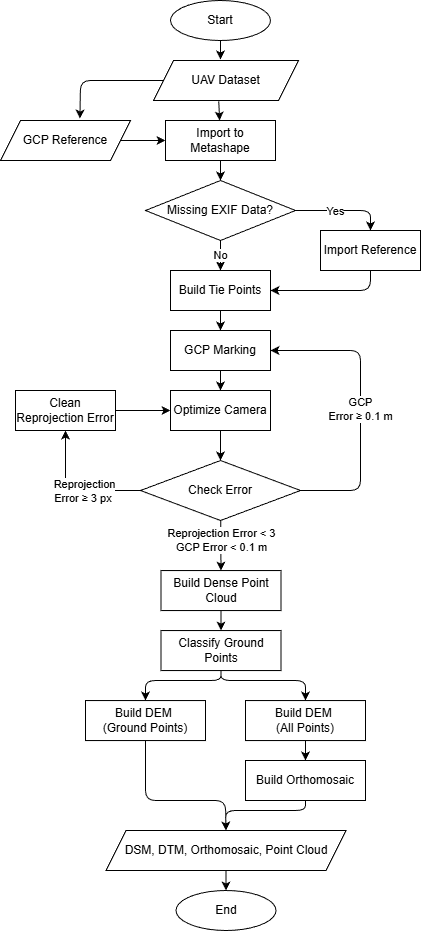

The diagram above was exported from draw.io. Its source (the exported page's mxGraphModel, read from the mxfile embedded in the PNG):
<mxGraphModel dx="960" dy="779" grid="1" gridSize="10" guides="1" tooltips="1" connect="1" arrows="1" fold="1" page="1" pageScale="1" pageWidth="850" pageHeight="1100" background="#ffffff" math="0" shadow="0">
  <root>
    <mxCell id="0" />
    <mxCell id="1" parent="0" />
    <mxCell id="9" value="" style="edgeStyle=none;html=1;exitX=0.45;exitY=1.017;exitDx=0;exitDy=0;exitPerimeter=0;" parent="1" source="48" target="8" edge="1">
      <mxGeometry relative="1" as="geometry">
        <mxPoint x="435" y="185" as="sourcePoint" />
      </mxGeometry>
    </mxCell>
    <mxCell id="24" value="" style="edgeStyle=none;html=1;exitX=0;exitY=0.5;exitDx=0;exitDy=0;entryX=0.611;entryY=-0.05;entryDx=0;entryDy=0;entryPerimeter=0;" parent="1" source="48" target="49" edge="1">
      <mxGeometry relative="1" as="geometry">
        <Array as="points">
          <mxPoint x="295" y="165" />
        </Array>
        <mxPoint x="336.00505063388164" y="163.53553390593288" as="sourcePoint" />
        <mxPoint x="295" y="195" as="targetPoint" />
      </mxGeometry>
    </mxCell>
    <mxCell id="18" value="" style="edgeStyle=none;html=1;" parent="1" source="8" target="17" edge="1">
      <mxGeometry relative="1" as="geometry" />
    </mxCell>
    <mxCell id="8" value="Import to Metashape" style="whiteSpace=wrap;html=1;fillColor=none;" parent="1" vertex="1">
      <mxGeometry x="380" y="205" width="110" height="40" as="geometry" />
    </mxCell>
    <mxCell id="21" value="" style="edgeStyle=none;html=1;entryX=0.5;entryY=0;entryDx=0;entryDy=0;" parent="1" source="17" target="33" edge="1">
      <mxGeometry relative="1" as="geometry">
        <mxPoint x="435" y="365" as="targetPoint" />
      </mxGeometry>
    </mxCell>
    <mxCell id="27" value="No" style="edgeLabel;html=1;align=center;verticalAlign=middle;resizable=0;points=[];" parent="21" vertex="1" connectable="0">
      <mxGeometry x="-0.1" y="-1" relative="1" as="geometry">
        <mxPoint as="offset" />
      </mxGeometry>
    </mxCell>
    <mxCell id="30" value="" style="edgeStyle=none;html=1;" parent="1" source="17" target="29" edge="1">
      <mxGeometry relative="1" as="geometry">
        <Array as="points">
          <mxPoint x="585" y="295" />
        </Array>
      </mxGeometry>
    </mxCell>
    <mxCell id="32" value="Yes" style="edgeLabel;html=1;align=center;verticalAlign=middle;resizable=0;points=[];" parent="30" vertex="1" connectable="0">
      <mxGeometry x="-0.1869" relative="1" as="geometry">
        <mxPoint as="offset" />
      </mxGeometry>
    </mxCell>
    <mxCell id="17" value="Missing EXIF Data?" style="rhombus;whiteSpace=wrap;html=1;fillColor=none;" parent="1" vertex="1">
      <mxGeometry x="360" y="265" width="150" height="60" as="geometry" />
    </mxCell>
    <mxCell id="28" value="" style="edgeStyle=none;html=1;exitX=1;exitY=0.5;exitDx=0;exitDy=0;" parent="1" source="49" target="8" edge="1">
      <mxGeometry relative="1" as="geometry">
        <mxPoint x="335" y="225" as="sourcePoint" />
      </mxGeometry>
    </mxCell>
    <mxCell id="31" style="edgeStyle=none;html=1;entryX=1;entryY=0.5;entryDx=0;entryDy=0;" parent="1" source="29" target="33" edge="1">
      <mxGeometry relative="1" as="geometry">
        <mxPoint x="515" y="385" as="targetPoint" />
        <Array as="points">
          <mxPoint x="585" y="375" />
        </Array>
      </mxGeometry>
    </mxCell>
    <mxCell id="29" value="Import Reference" style="whiteSpace=wrap;html=1;fillColor=none;" parent="1" vertex="1">
      <mxGeometry x="535" y="315" width="100" height="40" as="geometry" />
    </mxCell>
    <mxCell id="90" value="" style="edgeStyle=none;html=1;" parent="1" source="33" target="89" edge="1">
      <mxGeometry relative="1" as="geometry" />
    </mxCell>
    <mxCell id="33" value="Build Tie Points" style="whiteSpace=wrap;html=1;fillColor=none;" parent="1" vertex="1">
      <mxGeometry x="385" y="355" width="100" height="40" as="geometry" />
    </mxCell>
    <mxCell id="40" value="" style="edgeStyle=none;html=1;" parent="1" source="37" target="39" edge="1">
      <mxGeometry relative="1" as="geometry" />
    </mxCell>
    <mxCell id="37" value="Build Dense Point Cloud" style="whiteSpace=wrap;html=1;fillColor=none;" parent="1" vertex="1">
      <mxGeometry x="375.5" y="655.06" width="120" height="40" as="geometry" />
    </mxCell>
    <mxCell id="42" value="" style="edgeStyle=none;html=1;entryX=0.5;entryY=0;entryDx=0;entryDy=0;" parent="1" source="39" target="41" edge="1">
      <mxGeometry relative="1" as="geometry">
        <mxPoint x="555" y="775.06" as="targetPoint" />
        <Array as="points">
          <mxPoint x="435.5" y="765.06" />
          <mxPoint x="520" y="765" />
        </Array>
      </mxGeometry>
    </mxCell>
    <mxCell id="47" style="edgeStyle=none;html=1;entryX=0.5;entryY=0;entryDx=0;entryDy=0;" parent="1" source="39" target="46" edge="1">
      <mxGeometry relative="1" as="geometry">
        <Array as="points">
          <mxPoint x="435.5" y="765.06" />
          <mxPoint x="360" y="765" />
        </Array>
      </mxGeometry>
    </mxCell>
    <mxCell id="39" value="Classify Ground Points" style="whiteSpace=wrap;html=1;fillColor=none;" parent="1" vertex="1">
      <mxGeometry x="375.5" y="715.06" width="120" height="40" as="geometry" />
    </mxCell>
    <mxCell id="113" value="" style="edgeStyle=none;html=1;" parent="1" source="41" target="106" edge="1">
      <mxGeometry relative="1" as="geometry" />
    </mxCell>
    <mxCell id="41" value="Build DEM&amp;nbsp;&lt;div&gt;(All Points)&lt;/div&gt;" style="whiteSpace=wrap;html=1;fillColor=none;" parent="1" vertex="1">
      <mxGeometry x="460" y="785.06" width="120" height="40" as="geometry" />
    </mxCell>
    <mxCell id="115" style="edgeStyle=none;html=1;entryX=0.5;entryY=0;entryDx=0;entryDy=0;" parent="1" source="46" target="80" edge="1">
      <mxGeometry relative="1" as="geometry">
        <Array as="points">
          <mxPoint x="360" y="885" />
          <mxPoint x="440" y="885" />
        </Array>
      </mxGeometry>
    </mxCell>
    <mxCell id="46" value="Build DEM&amp;nbsp;&lt;div&gt;(Ground Points)&lt;/div&gt;" style="rounded=0;whiteSpace=wrap;html=1;fillColor=none;" parent="1" vertex="1">
      <mxGeometry x="300" y="785.06" width="120" height="40" as="geometry" />
    </mxCell>
    <mxCell id="48" value="UAV Dataset" style="shape=parallelogram;perimeter=parallelogramPerimeter;whiteSpace=wrap;html=1;fixedSize=1;fillColor=none;" parent="1" vertex="1">
      <mxGeometry x="368" y="145" width="145" height="40" as="geometry" />
    </mxCell>
    <mxCell id="49" value="GCP Reference" style="shape=parallelogram;perimeter=parallelogramPerimeter;whiteSpace=wrap;html=1;fixedSize=1;fillColor=none;" parent="1" vertex="1">
      <mxGeometry x="215" y="205" width="130" height="40" as="geometry" />
    </mxCell>
    <mxCell id="51" value="Start" style="ellipse;whiteSpace=wrap;html=1;fillColor=none;" parent="1" vertex="1">
      <mxGeometry x="385" y="85" width="100" height="40" as="geometry" />
    </mxCell>
    <mxCell id="54" style="edgeStyle=none;html=1;entryX=0.462;entryY=-0.025;entryDx=0;entryDy=0;entryPerimeter=0;" parent="1" source="51" target="48" edge="1">
      <mxGeometry relative="1" as="geometry" />
    </mxCell>
    <mxCell id="102" style="edgeStyle=none;html=1;entryX=0;entryY=0.5;entryDx=0;entryDy=0;" parent="1" source="62" target="93" edge="1">
      <mxGeometry relative="1" as="geometry" />
    </mxCell>
    <mxCell id="62" value="Clean Reprojection Error" style="rounded=0;whiteSpace=wrap;html=1;fillColor=none;" parent="1" vertex="1">
      <mxGeometry x="230" y="475" width="100" height="40" as="geometry" />
    </mxCell>
    <mxCell id="95" style="edgeStyle=none;html=1;entryX=1;entryY=0.5;entryDx=0;entryDy=0;" parent="1" source="63" target="89" edge="1">
      <mxGeometry relative="1" as="geometry">
        <Array as="points">
          <mxPoint x="575" y="575" />
          <mxPoint x="575" y="435" />
        </Array>
      </mxGeometry>
    </mxCell>
    <mxCell id="96" value="GCP&lt;div&gt;Error&amp;nbsp;≥ 0.1 m&lt;/div&gt;" style="edgeLabel;html=1;align=center;verticalAlign=middle;resizable=0;points=[];" parent="95" vertex="1" connectable="0">
      <mxGeometry x="-0.0207" y="1" relative="1" as="geometry">
        <mxPoint as="offset" />
      </mxGeometry>
    </mxCell>
    <mxCell id="99" style="edgeStyle=none;html=1;entryX=0.5;entryY=0;entryDx=0;entryDy=0;" parent="1" source="63" target="37" edge="1">
      <mxGeometry relative="1" as="geometry" />
    </mxCell>
    <mxCell id="103" value="Reprojection Error &amp;lt; 3&lt;div&gt;GCP Error &amp;lt; 0.1 m&lt;/div&gt;" style="edgeLabel;html=1;align=center;verticalAlign=middle;resizable=0;points=[];" parent="99" vertex="1" connectable="0">
      <mxGeometry x="-0.3988" y="-1" relative="1" as="geometry">
        <mxPoint x="1" y="5" as="offset" />
      </mxGeometry>
    </mxCell>
    <mxCell id="100" style="edgeStyle=none;html=1;entryX=0.5;entryY=1;entryDx=0;entryDy=0;" parent="1" source="63" target="62" edge="1">
      <mxGeometry relative="1" as="geometry">
        <Array as="points">
          <mxPoint x="280" y="575" />
        </Array>
      </mxGeometry>
    </mxCell>
    <mxCell id="101" value="Reprojection&lt;div&gt;Error&amp;nbsp;≥ 3 px&amp;nbsp;&lt;/div&gt;" style="edgeLabel;html=1;align=center;verticalAlign=middle;resizable=0;points=[];" parent="100" vertex="1" connectable="0">
      <mxGeometry x="-0.1556" relative="1" as="geometry">
        <mxPoint as="offset" />
      </mxGeometry>
    </mxCell>
    <mxCell id="63" value="Check Error" style="rhombus;whiteSpace=wrap;html=1;fillColor=none;" parent="1" vertex="1">
      <mxGeometry x="355" y="545" width="160" height="60" as="geometry" />
    </mxCell>
    <mxCell id="86" value="" style="edgeStyle=none;html=1;" parent="1" source="80" target="85" edge="1">
      <mxGeometry relative="1" as="geometry" />
    </mxCell>
    <mxCell id="80" value="DSM, DTM, Orthomosaic, Point Cloud" style="shape=parallelogram;perimeter=parallelogramPerimeter;whiteSpace=wrap;html=1;fixedSize=1;rounded=0;fillColor=none;" parent="1" vertex="1">
      <mxGeometry x="320.5" y="915" width="240" height="40" as="geometry" />
    </mxCell>
    <mxCell id="85" value="End" style="ellipse;whiteSpace=wrap;html=1;fillColor=none;" parent="1" vertex="1">
      <mxGeometry x="390.5" y="975" width="100" height="40" as="geometry" />
    </mxCell>
    <mxCell id="94" value="" style="edgeStyle=none;html=1;" parent="1" source="89" target="93" edge="1">
      <mxGeometry relative="1" as="geometry" />
    </mxCell>
    <mxCell id="89" value="GCP Marking" style="whiteSpace=wrap;html=1;fillColor=none;" parent="1" vertex="1">
      <mxGeometry x="385" y="415" width="100" height="40" as="geometry" />
    </mxCell>
    <mxCell id="97" value="" style="edgeStyle=none;html=1;" parent="1" source="93" target="63" edge="1">
      <mxGeometry relative="1" as="geometry" />
    </mxCell>
    <mxCell id="93" value="Optimize Camera" style="whiteSpace=wrap;html=1;fillColor=none;" parent="1" vertex="1">
      <mxGeometry x="385" y="475" width="100" height="40" as="geometry" />
    </mxCell>
    <mxCell id="114" style="edgeStyle=none;html=1;entryX=0.5;entryY=0;entryDx=0;entryDy=0;" parent="1" source="106" target="80" edge="1">
      <mxGeometry relative="1" as="geometry">
        <Array as="points">
          <mxPoint x="520" y="895" />
          <mxPoint x="440" y="895" />
        </Array>
      </mxGeometry>
    </mxCell>
    <mxCell id="106" value="Build Orthomosaic" style="whiteSpace=wrap;html=1;fillColor=none;" parent="1" vertex="1">
      <mxGeometry x="460" y="845" width="120" height="40" as="geometry" />
    </mxCell>
  </root>
</mxGraphModel>